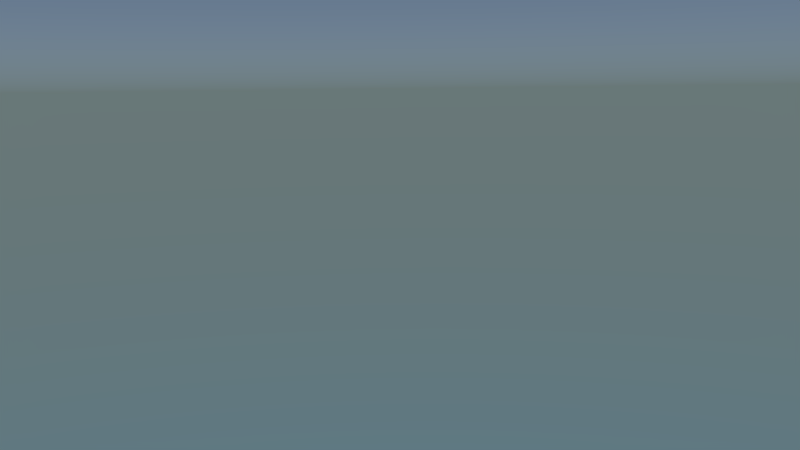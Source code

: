 # Source: hr-landscape-scene.blend  (saved by Blender 2.76.0; exported with 4.5.12 LTS)
import bpy
from mathutils import Matrix  # noqa: F401  (used for matrix-valued properties, if any)

bpy.ops.wm.read_factory_settings(use_empty=True)
scene = bpy.context.scene
scene.name = 'Scene'

# ---- collections
col_collection_1 = bpy.data.collections.new('Collection 1'); scene.collection.children.link(col_collection_1)
col_tree = bpy.data.collections.new('tree')  # instanced only; not linked into the scene
col_landscape = bpy.data.collections.new('landscape')  # instanced only; not linked into the scene
col_pot = bpy.data.collections.new('pot')  # instanced only; not linked into the scene
col_lake = bpy.data.collections.new('lake')  # instanced only; not linked into the scene
col_figure = bpy.data.collections.new('figure')  # instanced only; not linked into the scene

# ---- materials (node trees are filled in below, after node groups)
mat_material = bpy.data.materials.new('Material')
mat_material.alpha_threshold = 0.0
mat_material.roughness = 0.5

# ---- material node trees
mat_material.use_nodes = True; mat_material.node_tree.nodes.clear()
_N = mat_material.node_tree.nodes; _L = mat_material.node_tree.links
n0 = _N.new('ShaderNodeOutputMaterial'); n0.name = 'Material Output'; n0.location = (300, 300)
n1 = _N.new('ShaderNodeEmission'); n1.name = 'Emission'; n1.location = (10, 300)
n1.inputs[0].default_value = (0.8, 0.8, 0.8, 1.0)
n1.inputs[1].default_value = 20.0
_L.new(n1.outputs[0], n0.inputs[0])
n0.is_active_output = True

# ---- world
world_world = bpy.data.worlds.new('World'); scene.world = world_world
world_world.use_nodes = True; world_world.node_tree.nodes.clear()
_N = world_world.node_tree.nodes; _L = world_world.node_tree.links
n0 = _N.new('ShaderNodeOutputWorld'); n0.name = 'World Output'; n0.location = (300, 300)
n1 = _N.new('ShaderNodeBackground'); n1.name = 'Background'; n1.location = (10, 300)
n2 = _N.new('ShaderNodeTexSky'); n2.name = 'Sky Texture'; n2.location = (-190, 300)
n2.sky_type = 'HOSEK_WILKIE'
n2.sun_elevation = 1.571
_L.new(n1.outputs[0], n0.inputs[0])
_L.new(n2.outputs[0], n1.inputs[0])
n0.is_active_output = True
world_world.color = (0.05088, 0.05088, 0.05088)
world_world.use_sun_shadow = False
world_world.sun_shadow_jitter_overblur = 0.0
world_world.cycles.sampling_method = 'MANUAL'
world_world.cycles.sample_map_resolution = 256

# ---- cameras
cam_camera = bpy.data.cameras.new('Camera')
cam_camera.clip_end = 100.0
cam_camera.lens = 35.0
cam_camera.sensor_width = 32.0
cam_camera.sensor_height = 18.0
cam_camera.ortho_scale = 7.314
cam_camera.dof.focus_distance = 0.0

# ---- meshes
me_plane = bpy.data.meshes.new('Plane')
me_plane.from_pydata([(-1.0, -1.0, 0.0), (1.0, -1.0, 0.0), (-1.0, 1.0, 0.0), (1.0, 1.0, 0.0)], [], [(0, 1, 3, 2)])
me_plane.materials.append(mat_material)
me_plane.use_remesh_preserve_volume = False
me_plane.use_remesh_preserve_attributes = False
me_plane.use_mirror_vertex_groups = False
me_plane.update()

# ---- objects
ob_plane = bpy.data.objects.new('Plane', me_plane)
ob_tree_009 = bpy.data.objects.new('tree.009', None)
ob_tree_008 = bpy.data.objects.new('tree.008', None)
ob_tree_007 = bpy.data.objects.new('tree.007', None)
ob_tree_006 = bpy.data.objects.new('tree.006', None)
ob_tree_005 = bpy.data.objects.new('tree.005', None)
ob_tree_004 = bpy.data.objects.new('tree.004', None)
ob_tree_003 = bpy.data.objects.new('tree.003', None)
ob_tree_002 = bpy.data.objects.new('tree.002', None)
ob_tree_001 = bpy.data.objects.new('tree.001', None)
ob_landscape = bpy.data.objects.new('landscape', None)
ob_tree = bpy.data.objects.new('tree', None)
ob_pot = bpy.data.objects.new('pot', None)
ob_lake = bpy.data.objects.new('lake', None)
ob_figure = bpy.data.objects.new('figure', None)
ob_camera = bpy.data.objects.new('Camera', cam_camera)

# ---- transforms, parenting, visibility, modifiers, constraints
ob_plane.location = (5.475, 5.953, 2.862)
ob_plane.rotation_euler = (0.0, 0.636, 0.8043)
ob_plane.lineart.crease_threshold = 0.0
ob_tree_009.location = (0.7713, 5.744, -0.05244)
ob_tree_009.scale = (0.1616, 0.1616, 0.1616)
ob_tree_009.empty_image_offset = (0.0, 0.0)
ob_tree_009.show_instancer_for_render = False
ob_tree_009.instance_type = 'COLLECTION'
ob_tree_009.lineart.crease_threshold = 0.0
ob_tree_008.location = (-0.7845, 5.353, 0.04664)
ob_tree_008.scale = (0.1616, 0.1616, 0.1616)
ob_tree_008.empty_image_offset = (0.0, 0.0)
ob_tree_008.show_instancer_for_render = False
ob_tree_008.instance_type = 'COLLECTION'
ob_tree_008.lineart.crease_threshold = 0.0
ob_tree_007.location = (2.617, 4.987, -0.02409)
ob_tree_007.scale = (0.1616, 0.1616, 0.1616)
ob_tree_007.empty_image_offset = (0.0, 0.0)
ob_tree_007.show_instancer_for_render = False
ob_tree_007.instance_type = 'COLLECTION'
ob_tree_007.lineart.crease_threshold = 0.0
ob_tree_006.location = (3.748, 4.945, 0.03673)
ob_tree_006.scale = (0.1616, 0.1616, 0.1616)
ob_tree_006.empty_image_offset = (0.0, 0.0)
ob_tree_006.show_instancer_for_render = False
ob_tree_006.instance_type = 'COLLECTION'
ob_tree_006.lineart.crease_threshold = 0.0
ob_tree_005.location = (4.872, -0.6679, -0.04844)
ob_tree_005.scale = (0.1496, 0.1496, 0.1496)
ob_tree_005.empty_image_offset = (0.0, 0.0)
ob_tree_005.show_instancer_for_render = False
ob_tree_005.instance_type = 'COLLECTION'
ob_tree_005.lineart.crease_threshold = 0.0
ob_tree_004.location = (5.618, -0.9831, 0.08469)
ob_tree_004.scale = (0.1608, 0.1608, 0.1608)
ob_tree_004.empty_image_offset = (0.0, 0.0)
ob_tree_004.show_instancer_for_render = False
ob_tree_004.instance_type = 'COLLECTION'
ob_tree_004.lineart.crease_threshold = 0.0
ob_tree_003.location = (5.407, 0.4399, -0.09705)
ob_tree_003.scale = (0.1908, 0.1908, 0.1908)
ob_tree_003.empty_image_offset = (0.0, 0.0)
ob_tree_003.show_instancer_for_render = False
ob_tree_003.instance_type = 'COLLECTION'
ob_tree_003.lineart.crease_threshold = 0.0
ob_tree_002.location = (5.287, 3.866, 0.1491)
ob_tree_002.scale = (0.1908, 0.1908, 0.1908)
ob_tree_002.empty_image_offset = (0.0, 0.0)
ob_tree_002.show_instancer_for_render = False
ob_tree_002.instance_type = 'COLLECTION'
ob_tree_002.lineart.crease_threshold = 0.0
ob_tree_001.location = (3.907, 2.02, -0.02482)
ob_tree_001.scale = (0.1732, 0.1732, 0.1732)
ob_tree_001.empty_image_offset = (0.0, 0.0)
ob_tree_001.show_instancer_for_render = False
ob_tree_001.instance_type = 'COLLECTION'
ob_tree_001.lineart.crease_threshold = 0.0
ob_landscape.location = (0.0, 0.0, 0.0)
ob_landscape.empty_image_offset = (0.0, 0.0)
ob_landscape.show_instancer_for_render = False
ob_landscape.instance_type = 'COLLECTION'
ob_landscape.lineart.crease_threshold = 0.0
ob_tree.location = (5.305, 2.432, -0.03371)
ob_tree.scale = (0.1908, 0.1908, 0.1908)
ob_tree.empty_image_offset = (0.0, 0.0)
ob_tree.show_instancer_for_render = False
ob_tree.instance_type = 'COLLECTION'
ob_tree.lineart.crease_threshold = 0.0
ob_pot.location = (0.6939, 3.206, -0.5943)
ob_pot.scale = (0.2052, 0.2052, 0.2052)
ob_pot.empty_image_offset = (0.0, 0.0)
ob_pot.show_instancer_for_render = False
ob_pot.instance_type = 'COLLECTION'
ob_pot.lineart.crease_threshold = 0.0
ob_lake.location = (0.0, 0.0, 0.0)
ob_lake.empty_image_offset = (0.0, 0.0)
ob_lake.show_instancer_for_render = False
ob_lake.instance_type = 'COLLECTION'
ob_lake.lineart.crease_threshold = 0.0
ob_figure.location = (0.6013, -2.693, -1.852)
ob_figure.scale = (0.7581, 0.7581, 0.7581)
ob_figure.empty_image_offset = (0.0, 0.0)
ob_figure.show_instancer_for_render = False
ob_figure.instance_type = 'COLLECTION'
ob_figure.lineart.crease_threshold = 0.0
ob_camera.location = (3.362, 7.885, 1.331)
ob_camera.rotation_euler = (1.417, 0.01127, 2.737)
ob_camera.lock_rotations_4d = False
ob_camera.empty_display_type = 'ARROWS'
ob_camera.color = (0.0, 0.0, 0.0, 0.0)
ob_camera.display_type = 'WIRE'
ob_camera.lineart.crease_threshold = 0.0
ob_tree_009.instance_collection = col_tree
ob_tree_008.instance_collection = col_tree
ob_tree_007.instance_collection = col_tree
ob_tree_006.instance_collection = col_tree
ob_tree_005.instance_collection = col_tree
ob_tree_004.instance_collection = col_tree
ob_tree_003.instance_collection = col_tree
ob_tree_002.instance_collection = col_tree
ob_tree_001.instance_collection = col_tree
ob_landscape.instance_collection = col_landscape
ob_tree.instance_collection = col_tree
ob_pot.instance_collection = col_pot
ob_lake.instance_collection = col_lake
ob_figure.instance_collection = col_figure

# ---- collection membership
col_collection_1.objects.link(ob_plane)
col_collection_1.objects.link(ob_tree_009)
col_collection_1.objects.link(ob_tree_008)
col_collection_1.objects.link(ob_tree_007)
col_collection_1.objects.link(ob_tree_006)
col_collection_1.objects.link(ob_tree_005)
col_collection_1.objects.link(ob_tree_004)
col_collection_1.objects.link(ob_tree_003)
col_collection_1.objects.link(ob_tree_002)
col_collection_1.objects.link(ob_tree_001)
col_collection_1.objects.link(ob_landscape)
col_collection_1.objects.link(ob_tree)
col_collection_1.objects.link(ob_pot)
col_collection_1.objects.link(ob_lake)
col_collection_1.objects.link(ob_figure)
col_collection_1.objects.link(ob_camera)

# ---- scene / render settings (as saved in the file)
scene.camera = ob_camera
scene.frame_start = 1; scene.frame_end = 250; scene.frame_set(124)
scene.render.engine = 'CYCLES'
scene.render.resolution_percentage = 50
scene.render.dither_intensity = 0.0
scene.cycles.use_denoising = False
scene.cycles.samples = 10
scene.cycles.sampling_pattern = 'TABULATED_SOBOL'
scene.cycles.light_sampling_threshold = 0.0
scene.cycles.use_adaptive_sampling = False
scene.cycles.use_light_tree = False
scene.cycles.blur_glossy = 0.0
scene.cycles.pixel_filter_type = 'GAUSSIAN'
scene.cycles.sample_clamp_indirect = 0.0
scene.view_settings.view_transform = 'Standard'
bpy.context.view_layer.update()
